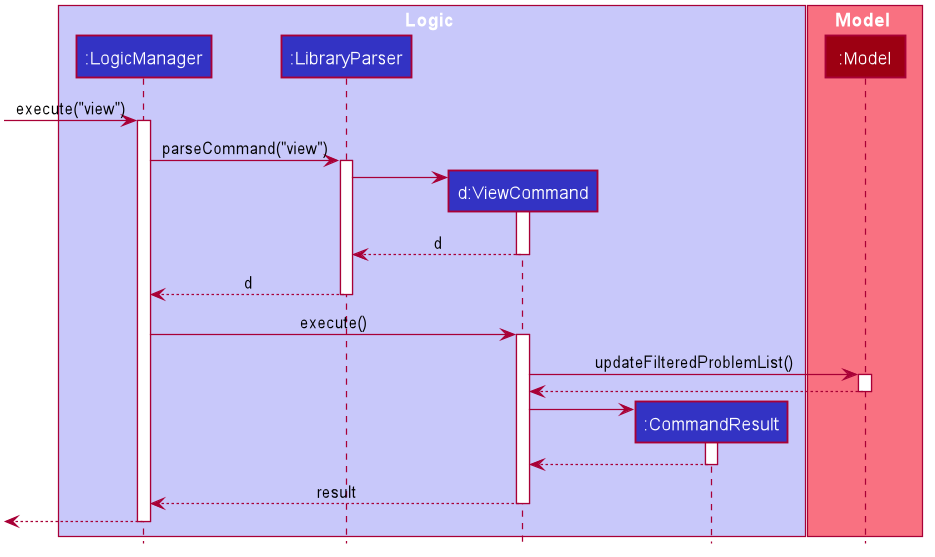

The diagram above was rendered by PlantUML. Its source (embedded in the PNG):
@startuml








skinparam BackgroundColor #FFFFFFF

skinparam Shadowing false

skinparam Class {
    FontColor #FFFFFF
    BorderThickness 1
    BorderColor #FFFFFF
    StereotypeFontColor #FFFFFF
    FontName Arial
}

skinparam Actor {
    BorderColor #000000
    Color #000000
    FontName Arial
}

skinparam Sequence {
    MessageAlign center
    BoxFontSize 15
    BoxPadding 0
    BoxFontColor #FFFFFF
    FontName Arial
}

skinparam Participant {
    FontColor #FFFFFFF
    Padding 20
}

skinparam MinClassWidth 50
skinparam ParticipantPadding 10
skinparam Shadowing false
skinparam DefaultTextAlignment center
skinparam packageStyle Rectangle

hide footbox
hide members
hide circle

box Logic #C8C8FA
participant ":LogicManager" as LogicManager #3333C4
participant ":LibraryParser" as LibraryParser #3333C4
participant "d:ViewCommand" as ViewCommand #3333C4
participant ":CommandResult" as CommandResult #3333C4
end box

box Model #F97181
participant ":Model" as Model #9D0012
end box

[-> LogicManager : execute("view")
activate LogicManager

LogicManager -> LibraryParser : parseCommand("view")
activate LibraryParser

create ViewCommand
LibraryParser -> ViewCommand
activate ViewCommand

ViewCommand --> LibraryParser : d
deactivate ViewCommand

LibraryParser --> LogicManager : d
deactivate LibraryParser

LogicManager -> ViewCommand : execute()
activate ViewCommand

ViewCommand -> Model : updateFilteredProblemList()
activate Model

Model --> ViewCommand
deactivate Model

create CommandResult
ViewCommand -> CommandResult
activate CommandResult

CommandResult --> ViewCommand
deactivate CommandResult

ViewCommand --> LogicManager : result
deactivate ViewCommand

[<--LogicManager
deactivate LogicManager
@enduml